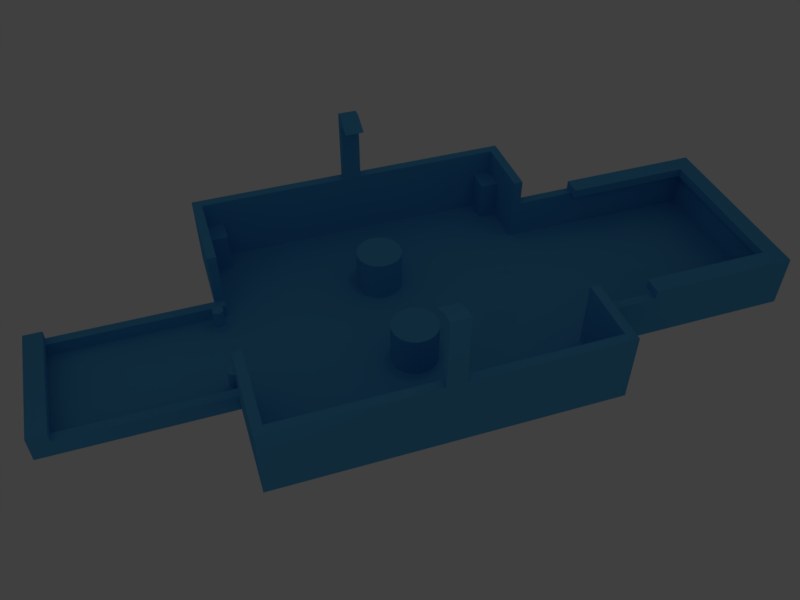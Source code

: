 # Source: caddy.blend  (saved by Blender 2.78.0; exported with 4.5.12 LTS)
import bpy
from mathutils import Matrix  # noqa: F401  (used for matrix-valued properties, if any)

bpy.ops.wm.read_factory_settings(use_empty=True)
scene = bpy.context.scene
scene.name = 'Scene'

# ---- collections
col_collection_1 = bpy.data.collections.new('Collection 1'); scene.collection.children.link(col_collection_1)

# ---- materials (node trees are filled in below, after node groups)
mat_material = bpy.data.materials.new('Material')
mat_material.alpha_threshold = 0.0
mat_material.use_transparent_shadow = False
mat_material.diffuse_color = (0.09637, 0.4382, 0.8, 1.0)
mat_material.roughness = 0.5
mat_material.specular_intensity = 0.0

# ---- material node trees

# ---- world
world_world = bpy.data.worlds.new('World'); scene.world = world_world
world_world.color = (0.05088, 0.05088, 0.05088)
world_world.use_sun_shadow = False
world_world.sun_shadow_jitter_overblur = 0.0
world_world.cycles.sampling_method = 'MANUAL'

# ---- cameras
cam_camera = bpy.data.cameras.new('Camera')
cam_camera.lens = 35.0
cam_camera.sensor_width = 32.0
cam_camera.sensor_height = 18.0
cam_camera.display_size = 2.0
cam_camera.dof.focus_distance = 0.0
cam_camera.dof.aperture_fstop = 128.0
cam_camera.dof.aperture_blades = 6

# ---- lights
light_point_001 = bpy.data.lights.new('Point.001', 'POINT')
light_point_001.transmission_factor = 0.0
light_point_001.energy = 1000.0
light_point_001.shadow_buffer_clip_start = 0.5
light_point_001.shadow_soft_size = 0.1
light_point_001.shadow_maximum_resolution = 0.006
light_point_001.use_absolute_resolution = True
light_point = bpy.data.lights.new('Point', 'POINT')
light_point.transmission_factor = 0.0
light_point.energy = 1500.0
light_point.shadow_buffer_clip_start = 0.5
light_point.shadow_soft_size = 0.1
light_point.shadow_maximum_resolution = 0.006
light_point.use_absolute_resolution = True

# ---- meshes
me_cylinder_003 = bpy.data.meshes.new('Cylinder.003')
me_cylinder_003.from_pydata([(-2.4, 1.0, -1.0), (-2.4, 1.0, 0.8), (-2.205, 0.9808, -1.0), (-2.205, 0.9808, 0.8), (-2.017, 0.9239, -1.0), (-2.017, 0.9239, 0.8), (-1.844, 0.8315, -1.0), (-1.844, 0.8315, 0.8), (-1.693, 0.7071, -1.0), (-1.693, 0.7071, 0.8), (-1.569, 0.5556, -1.0), (-1.569, 0.5556, 0.8), (-1.476, 0.3827, -1.0), (-1.476, 0.3827, 0.8), (-1.419, 0.1951, -1.0), (-1.419, 0.1951, 0.8), (-1.4, 7.55e-08, -1.0), (-1.4, 7.55e-08, 0.8), (-1.419, -0.1951, -1.0), (-1.419, -0.1951, 0.8), (-1.476, -0.3827, -1.0), (-1.476, -0.3827, 0.8), (-1.569, -0.5556, -1.0), (-1.569, -0.5556, 0.8), (-1.693, -0.7071, -1.0), (-1.693, -0.7071, 0.8), (-1.844, -0.8315, -1.0), (-1.844, -0.8315, 0.8), (-2.017, -0.9239, -1.0), (-2.017, -0.9239, 0.8), (-2.205, -0.9808, -1.0), (-2.205, -0.9808, 0.8), (-2.4, -1.0, -1.0), (-2.4, -1.0, 0.8), (-2.595, -0.9808, -1.0), (-2.595, -0.9808, 0.8), (-2.783, -0.9239, -1.0), (-2.783, -0.9239, 0.8), (-2.956, -0.8315, -1.0), (-2.956, -0.8315, 0.8), (-3.107, -0.7071, -1.0), (-3.107, -0.7071, 0.8), (-3.231, -0.5556, -1.0), (-3.231, -0.5556, 0.8), (-3.324, -0.3827, -1.0), (-3.324, -0.3827, 0.8), (-3.381, -0.1951, -1.0), (-3.381, -0.1951, 0.8), (-3.4, 9.656e-07, -1.0), (-3.4, 9.656e-07, 0.8), (-3.381, 0.1951, -1.0), (-3.381, 0.1951, 0.8), (-3.324, 0.3827, -1.0), (-3.324, 0.3827, 0.8), (-3.231, 0.5556, -1.0), (-3.231, 0.5556, 0.8), (-3.107, 0.7071, -1.0), (-3.107, 0.7071, 0.8), (-2.956, 0.8315, -1.0), (-2.956, 0.8315, 0.8), (-2.783, 0.9239, -1.0), (-2.783, 0.9239, 0.8), (-2.595, 0.9808, -1.0), (-2.595, 0.9808, 0.8)], [], [(0, 1, 3, 2), (2, 3, 5, 4), (4, 5, 7, 6), (6, 7, 9, 8), (8, 9, 11, 10), (10, 11, 13, 12), (12, 13, 15, 14), (14, 15, 17, 16), (16, 17, 19, 18), (18, 19, 21, 20), (20, 21, 23, 22), (22, 23, 25, 24), (24, 25, 27, 26), (26, 27, 29, 28), (28, 29, 31, 30), (30, 31, 33, 32), (32, 33, 35, 34), (34, 35, 37, 36), (36, 37, 39, 38), (38, 39, 41, 40), (40, 41, 43, 42), (42, 43, 45, 44), (44, 45, 47, 46), (46, 47, 49, 48), (48, 49, 51, 50), (50, 51, 53, 52), (52, 53, 55, 54), (54, 55, 57, 56), (56, 57, 59, 58), (58, 59, 61, 60), (3, 1, 63, 61, 59, 57, 55, 53, 51, 49, 47, 45, 43, 41, 39, 37, 35, 33, 31, 29, 27, 25, 23, 21, 19, 17, 15, 13, 11, 9, 7, 5), (60, 61, 63, 62), (62, 63, 1, 0), (0, 2, 4, 6, 8, 10, 12, 14, 16, 18, 20, 22, 24, 26, 28, 30, 32, 34, 36, 38, 40, 42, 44, 46, 48, 50, 52, 54, 56, 58, 60, 62)])
me_cylinder_003.materials.append(mat_material)
me_cylinder_003.use_remesh_preserve_volume = False
me_cylinder_003.use_remesh_preserve_attributes = False
me_cylinder_003.use_mirror_vertex_groups = False
me_cylinder_003.update()
me_cylinder_002 = bpy.data.meshes.new('Cylinder.002')
me_cylinder_002.from_pydata([(9.0, 1.2, 0.0), (9.0, 1.2, 4.0), (9.234, 1.177, 0.0), (9.234, 1.177, 4.0), (9.459, 1.109, 0.0), (9.459, 1.109, 4.0), (9.667, 0.9978, 0.0), (9.667, 0.9978, 4.0), (9.849, 0.8485, 0.0), (9.849, 0.8485, 4.0), (9.998, 0.6667, 0.0), (9.998, 0.6667, 4.0), (10.11, 0.4592, 0.0), (10.11, 0.4592, 4.0), (10.18, 0.2341, 0.0), (10.18, 0.2341, 4.0), (10.2, -2.67e-07, 0.0), (10.2, -2.67e-07, 4.0), (10.18, -0.2341, 0.0), (10.18, -0.2341, 4.0), (10.11, -0.4592, 0.0), (10.11, -0.4592, 4.0), (9.998, -0.6667, 0.0), (9.998, -0.6667, 4.0), (9.849, -0.8485, 0.0), (9.849, -0.8485, 4.0), (9.667, -0.9978, 0.0), (9.667, -0.9978, 4.0), (9.459, -1.109, 0.0), (9.459, -1.109, 4.0), (9.234, -1.177, 0.0), (9.234, -1.177, 4.0), (9.0, -1.2, 0.0), (9.0, -1.2, 4.0), (8.766, -1.177, 0.0), (8.766, -1.177, 4.0), (8.541, -1.109, 0.0), (8.541, -1.109, 4.0), (8.333, -0.9978, 0.0), (8.333, -0.9978, 4.0), (8.151, -0.8485, 0.0), (8.151, -0.8485, 4.0), (8.002, -0.6667, 0.0), (8.002, -0.6667, 4.0), (7.891, -0.4592, 0.0), (7.891, -0.4592, 4.0), (7.823, -0.2341, 0.0), (7.823, -0.2341, 4.0), (7.8, 8.011e-07, 0.0), (7.8, 8.011e-07, 4.0), (7.823, 0.2341, 0.0), (7.823, 0.2341, 4.0), (7.891, 0.4592, 0.0), (7.891, 0.4592, 4.0), (8.002, 0.6667, 0.0), (8.002, 0.6667, 4.0), (8.151, 0.8485, 0.0), (8.151, 0.8485, 4.0), (8.333, 0.9978, 0.0), (8.333, 0.9978, 4.0), (8.541, 1.109, 0.0), (8.541, 1.109, 4.0), (8.766, 1.177, 0.0), (8.766, 1.177, 4.0), (9.0, 1.8, -1.0), (9.351, 1.765, -1.0), (9.689, 1.663, -1.0), (10.0, 1.497, -1.0), (10.27, 1.273, -1.0), (10.5, 1.0, -1.0), (10.66, 0.6888, -1.0), (10.77, 0.3512, -1.0), (10.8, -4.061e-07, -1.0), (10.77, -0.3512, -1.0), (10.66, -0.6888, -1.0), (10.5, -1.0, -1.0), (10.27, -1.273, -1.0), (10.0, -1.497, -1.0), (9.689, -1.663, -1.0), (9.351, -1.765, -1.0), (9.0, -1.8, -1.0), (8.649, -1.765, -1.0), (8.311, -1.663, -1.0), (8.0, -1.497, -1.0), (7.727, -1.273, -1.0), (7.503, -1.0, -1.0), (7.337, -0.6888, -1.0), (7.235, -0.3512, -1.0), (7.2, 1.196e-06, -1.0), (7.235, 0.3512, -1.0), (7.337, 0.6888, -1.0), (7.503, 1.0, -1.0), (7.727, 1.273, -1.0), (8.0, 1.497, -1.0), (8.311, 1.663, -1.0), (8.649, 1.765, -1.0)], [], [(0, 1, 3, 2), (2, 3, 5, 4), (4, 5, 7, 6), (6, 7, 9, 8), (8, 9, 11, 10), (10, 11, 13, 12), (12, 13, 15, 14), (14, 15, 17, 16), (16, 17, 19, 18), (18, 19, 21, 20), (20, 21, 23, 22), (22, 23, 25, 24), (24, 25, 27, 26), (26, 27, 29, 28), (28, 29, 31, 30), (30, 31, 33, 32), (32, 33, 35, 34), (34, 35, 37, 36), (36, 37, 39, 38), (38, 39, 41, 40), (40, 41, 43, 42), (42, 43, 45, 44), (44, 45, 47, 46), (46, 47, 49, 48), (48, 49, 51, 50), (50, 51, 53, 52), (52, 53, 55, 54), (54, 55, 57, 56), (56, 57, 59, 58), (58, 59, 61, 60), (3, 1, 63, 61, 59, 57, 55, 53, 51, 49, 47, 45, 43, 41, 39, 37, 35, 33, 31, 29, 27, 25, 23, 21, 19, 17, 15, 13, 11, 9, 7, 5), (60, 61, 63, 62), (62, 63, 1, 0), (16, 18, 73, 72), (34, 36, 82, 81), (52, 54, 91, 90), (8, 10, 69, 68), (26, 28, 78, 77), (44, 46, 87, 86), (0, 2, 65, 64), (62, 0, 64, 95), (18, 20, 74, 73), (36, 38, 83, 82), (54, 56, 92, 91), (10, 12, 70, 69), (28, 30, 79, 78), (46, 48, 88, 87), (2, 4, 66, 65), (20, 22, 75, 74), (38, 40, 84, 83), (56, 58, 93, 92), (12, 14, 71, 70), (30, 32, 80, 79), (48, 50, 89, 88), (4, 6, 67, 66), (22, 24, 76, 75), (40, 42, 85, 84), (58, 60, 94, 93), (14, 16, 72, 71), (32, 34, 81, 80), (50, 52, 90, 89), (6, 8, 68, 67), (24, 26, 77, 76), (42, 44, 86, 85), (60, 62, 95, 94)])
me_cylinder_002.materials.append(mat_material)
me_cylinder_002.use_remesh_preserve_volume = False
me_cylinder_002.use_remesh_preserve_attributes = False
me_cylinder_002.use_mirror_vertex_groups = False
me_cylinder_002.update()
me_plane_000 = bpy.data.meshes.new('Plane.000')
me_plane_000.from_pydata([(27.5, -34.5, 1.0), (27.5, -34.5, 10.0), (27.5, -30.5, 1.0), (27.5, -30.5, 10.0), (32.5, -30.5, 1.0), (32.5, -34.5, 1.0), (32.5, -34.5, 10.0), (32.5, -30.5, 10.0)], [], [(0, 1, 3, 2), (5, 4, 7, 6), (1, 6, 7, 3), (2, 4, 5, 0), (3, 7, 4, 2), (0, 5, 6, 1)])
me_plane_000.materials.append(mat_material)
me_plane_000.use_remesh_preserve_volume = False
me_plane_000.use_remesh_preserve_attributes = False
me_plane_000.use_mirror_vertex_groups = False
me_plane_000.update()
me_plane_003 = bpy.data.meshes.new('Plane.003')
me_plane_003.from_pydata([(0.0, 37.0, 0.0), (0.0, 37.0, 1.0), (0.0, -2.0, 1.0), (12.0, -2.0, 1.0), (12.0, 37.0, 1.0), (0.0, -4.0, 0.0), (0.0, -2.0, 4.0), (12.0, -2.0, 4.0), (14.0, 37.0, 0.0), (14.0, -4.0, 0.0), (12.0, 37.0, 4.0), (14.0, 37.0, 4.0), (32.5, 37.0, 1.0), (32.5, 106.0, 1.0), (18.5, 151.0, 1.0), (18.5, 121.0, 10.0), (18.5, 151.0, 10.0), (20.5, 121.0, 10.0), (0.0, 153.0, 0.0), (20.5, 153.0, 0.0), (0.0, 151.0, 10.0), (32.5, 106.0, 16.0), (32.5, 37.0, 16.0), (34.5, 106.0, 16.0), (34.5, 37.0, 16.0), (18.5, 106.0, 1.0), (18.5, 108.0, 0.0), (34.5, 108.0, 0.0), (18.5, 106.0, 16.0), (34.5, 106.0, 16.0), (18.5, 108.0, 16.0), (34.5, 108.0, 16.0), (14.0, 37.0, 1.0), (34.5, 35.0, 0.0), (14.0, 35.0, 0.0), (34.5, 37.0, 16.0), (14.0, 37.0, 16.0), (34.5, 35.0, 16.0), (14.0, 35.0, 16.0), (0.0, -4.0, 6.0), (14.0, -4.0, 6.0), (0.0, 0.0, 4.0), (12.0, 0.0, 4.0), (14.0, 0.0, 4.0), (0.0, 0.0, 6.0), (14.0, 0.0, 6.0), (20.5, 121.0, 12.0), (20.5, 153.0, 12.0), (0.0, 153.0, 12.0), (16.5, 121.0, 10.0), (16.5, 149.0, 10.0), (16.5, 121.0, 12.0), (16.5, 149.0, 12.0), (0.0, 149.0, 10.0), (0.0, 149.0, 12.0), (20.5, 108.0, 0.0), (18.5, 108.0, 10.0), (20.5, 108.0, 10.0), (32.5, 73.5, 16.0), (32.5, 69.5, 16.0), (34.5, 73.5, 16.0), (34.5, 69.5, 16.0), (32.5, 73.5, 30.0), (32.5, 69.5, 30.0), (32.5, 73.5, 32.0), (32.5, 69.5, 32.0), (34.5, 73.5, 32.0), (34.5, 69.5, 32.0), (28.5, 73.5, 30.0), (28.5, 69.5, 30.0), (32.5, 73.5, 32.0), (32.5, 69.5, 32.0), (0.0, 151.0, 0.0), (0.0, 151.0, 1.0), (0.0, 108.0, 1.0), (18.5, 108.0, 1.0), (0.0, 108.0, 0.0)], [], [(2, 3, 4, 1), (4, 10, 11, 32), (3, 2, 6, 7), (37, 38, 34, 33), (4, 3, 7, 10), (22, 12, 32, 36), (0, 8, 9, 5), (59, 22, 24, 61), (59, 63, 62, 58, 21, 13, 12, 22), (26, 30, 31, 27), (28, 29, 31, 30), (35, 36, 38, 37), (46, 51, 49, 15, 17), (10, 42, 43, 11), (7, 6, 41, 42), (50, 49, 51, 52), (43, 42, 41, 44, 45), (53, 50, 52, 54), (21, 58, 60, 23), (64, 66, 60, 58, 62, 68, 70), (34, 38, 36, 32, 8), (64, 65, 67, 66), (65, 64, 70, 71), (65, 71, 69, 63, 59, 61, 67), (68, 69, 71, 70), (62, 63, 69, 68), (47, 48, 54, 52, 51, 46), (46, 17, 57, 55, 19, 47), (18, 48, 47, 19), (17, 15, 56, 57), (20, 16, 15, 49, 50, 53), (48, 18, 72, 20, 53, 54), (74, 73, 72, 76), (16, 56, 15), (14, 16, 20, 73), (14, 75, 56, 16), (74, 1, 32, 12, 13, 25, 75, 14, 73), (28, 30, 75, 25), (40, 45, 44, 39), (9, 40, 39, 5), (43, 45, 40, 9, 8, 11), (25, 13, 21, 28), (31, 29, 35, 37, 33, 27), (67, 61, 60, 66), (19, 55, 26, 27, 33, 34, 8, 0, 76, 72, 18)])
me_plane_003.materials.append(mat_material)
me_plane_003.use_remesh_preserve_volume = False
me_plane_003.use_remesh_preserve_attributes = False
me_plane_003.use_mirror_vertex_groups = False
me_plane_003.update()

# ---- objects
ob_point_001 = bpy.data.objects.new('Point.001', light_point_001)
ob_point = bpy.data.objects.new('Point', light_point)
ob_camera = bpy.data.objects.new('Camera', cam_camera)
ob_cylinder = bpy.data.objects.new('Cylinder', me_cylinder_003)
ob_cylinder_001 = bpy.data.objects.new('Cylinder.001', me_cylinder_002)
ob_plane_003 = bpy.data.objects.new('Plane.003', me_plane_000)
ob_plane_001 = bpy.data.objects.new('Plane.001', me_plane_003)

# ---- transforms, parenting, visibility, modifiers, constraints
ob_point_001.location = (76.23, 0.0, 68.84)
ob_point_001.lineart.crease_threshold = 0.0
ob_point.location = (0.0, 47.63, 99.79)
ob_point.lineart.crease_threshold = 0.0
ob_camera.location = (129.3, -7.654, 132.2)
ob_camera.rotation_euler = (0.8234, 4.009e-07, 1.25)
ob_camera.lineart.crease_threshold = 0.0
ob_cylinder.location = (0.0, 34.5, 6.0)
ob_cylinder.scale = (5.0, 5.0, 5.0)
ob_cylinder.lineart.crease_threshold = 0.0
_m = ob_cylinder.modifiers.new('Mirror', 'MIRROR')
ob_cylinder_001.location = (0.0, -2.0, 2.0)
ob_cylinder_001.lineart.crease_threshold = 0.0
_m = ob_cylinder_001.modifiers.new('Mirror', 'MIRROR')
ob_plane_003.location = (0.0, 34.5, 0.0)
ob_plane_003.lineart.crease_threshold = 0.0
_m = ob_plane_003.modifiers.new('Mirror', 'MIRROR')
_m.use_axis = (True, True, False)
ob_plane_001.location = (0.0, -37.0, 0.0)
ob_plane_001.lineart.crease_threshold = 0.0
_m = ob_plane_001.modifiers.new('Mirror', 'MIRROR')

# ---- collection membership
col_collection_1.objects.link(ob_point_001)
col_collection_1.objects.link(ob_point)
col_collection_1.objects.link(ob_camera)
col_collection_1.objects.link(ob_cylinder)
col_collection_1.objects.link(ob_cylinder_001)
col_collection_1.objects.link(ob_plane_003)
col_collection_1.objects.link(ob_plane_001)

# ---- scene / render settings (as saved in the file)
scene.camera = ob_camera
scene.frame_start = 1; scene.frame_end = 250; scene.frame_set(1)
scene.render.engine = 'BLENDER_EEVEE_NEXT'
scene.render.image_settings.color_depth = '16'
scene.render.resolution_x = 800
scene.render.resolution_y = 600
scene.render.dither_intensity = 0.0
scene.render.film_transparent = True
scene.cycles.use_denoising = False
scene.cycles.samples = 128
scene.cycles.sampling_pattern = 'TABULATED_SOBOL'
scene.cycles.light_sampling_threshold = 0.0
scene.cycles.use_adaptive_sampling = False
scene.cycles.use_light_tree = False
scene.cycles.blur_glossy = 0.0
scene.cycles.sample_clamp_indirect = 0.0
scene.view_settings.view_transform = 'Standard'
bpy.context.view_layer.update()
